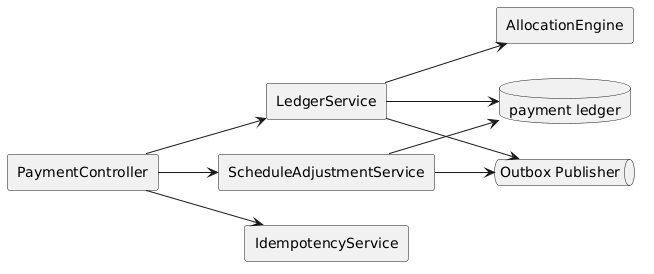

The diagram above was rendered by PlantUML. Its source (embedded in the PNG):
@startuml
left to right direction
skinparam shadowing false
rectangle "PaymentController" as controller
rectangle "LedgerService" as ledger
rectangle "AllocationEngine" as alloc
rectangle "ScheduleAdjustmentService" as adjust
rectangle "IdempotencyService" as idem
queue "Outbox Publisher" as outbox
database "payment ledger" as db

controller --> idem
controller --> ledger
controller --> adjust
ledger --> alloc
ledger --> db
adjust --> db
ledger --> outbox
adjust --> outbox
@enduml